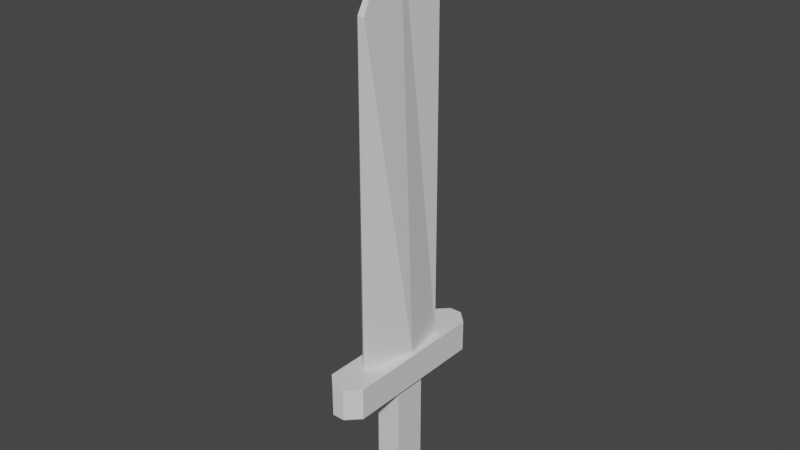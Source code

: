 # Source: sword.blend  (saved by Blender 3.2.14; exported with 4.5.12 LTS)
import bpy
from mathutils import Matrix  # noqa: F401  (used for matrix-valued properties, if any)

bpy.ops.wm.read_factory_settings(use_empty=True)
scene = bpy.context.scene
scene.name = 'Scene'

# ---- collections
col_collection = bpy.data.collections.new('Collection'); scene.collection.children.link(col_collection)

# ---- images (referenced by path relative to the original .blend; pixels are not part of the script)
import os
ASSET_DIR = os.environ.get("B2B_ASSET_DIR", "")  # directory of the original .blend (textures are referenced by path, not embedded)
HERE = os.path.dirname(os.path.abspath(__file__))  # packed textures are extracted next to this script under _unpacked/

def load_image(name, relpath, width, height, colorspace="sRGB"):
    """Load a texture the original file referenced (path relative to the .blend, or extracted next to this script)."""
    p = next((c for c in (os.path.join(HERE, relpath), os.path.join(ASSET_DIR, relpath)) if relpath and os.path.exists(c)), "")
    if p:
        img = bpy.data.images.load(p, check_existing=True)
        img.name = name
    else:  # same state as the original file: an image datablock whose file is absent (Cycles renders it pink)
        img = bpy.data.images.new(name, width, height)
        img.source = "FILE"
        img.filepath = "//" + (relpath or name)
    img.colorspace_settings.name = colorspace
    return img
img_sword_texture = load_image('Sword Texture', 'Sword Texture.png', 1024, 1024, 'sRGB')

# ---- materials (node trees are filled in below, after node groups)
mat_material = bpy.data.materials.new('Material')
mat_material.alpha_threshold = 0.0
mat_material.use_transparent_shadow = False
mat_material.line_color = (0.0, 0.0, 0.0, 1.0)
mat_swordmaterial = bpy.data.materials.new('SwordMaterial')
mat_swordmaterial.use_transparent_shadow = False

# ---- material node trees
mat_material.use_nodes = True; mat_material.node_tree.nodes.clear()
_N = mat_material.node_tree.nodes; _L = mat_material.node_tree.links
n0 = _N.new('ShaderNodeOutputMaterial'); n0.name = 'Material Output'; n0.location = (300, 300)
n1 = _N.new('ShaderNodeBsdfPrincipled'); n1.name = 'Principled BSDF'; n1.location = (10, 300)
n1.distribution = 'GGX'
n1.subsurface_method = 'RANDOM_WALK_SKIN'
n1.inputs[2].default_value = 0.4
n1.inputs[3].default_value = 1.45
n1.inputs[27].default_value = (0.0, 0.0, 0.0, 1.0)
n1.inputs[28].default_value = 1.0
_L.new(n1.outputs[0], n0.inputs[0])
n0.is_active_output = True
mat_swordmaterial.use_nodes = True; mat_swordmaterial.node_tree.nodes.clear()
_N = mat_swordmaterial.node_tree.nodes; _L = mat_swordmaterial.node_tree.links
n0 = _N.new('ShaderNodeBsdfPrincipled'); n0.name = 'Principled BSDF'; n0.location = (10, 300)
n0.distribution = 'GGX'
n0.subsurface_method = 'RANDOM_WALK_SKIN'
n0.inputs[3].default_value = 1.45
n0.inputs[27].default_value = (0.0, 0.0, 0.0, 1.0)
n0.inputs[28].default_value = 1.0
n1 = _N.new('ShaderNodeOutputMaterial'); n1.name = 'Material Output'; n1.location = (300, 300)
n2 = _N.new('ShaderNodeTexImage'); n2.name = 'Image Texture'; n2.location = (-280, 280)
n2.image = img_sword_texture
_L.new(n0.outputs[0], n1.inputs[0])
_L.new(n2.outputs[0], n0.inputs[0])
n1.is_active_output = True

# ---- world
world_world = bpy.data.worlds.new('World'); scene.world = world_world
world_world.use_nodes = True; world_world.node_tree.nodes.clear()
_N = world_world.node_tree.nodes; _L = world_world.node_tree.links
n0 = _N.new('ShaderNodeOutputWorld'); n0.name = 'World Output'; n0.location = (300, 300)
n1 = _N.new('ShaderNodeBackground'); n1.name = 'Background'; n1.location = (10, 300)
n1.inputs[0].default_value = (0.05088, 0.05088, 0.05088, 1.0)
_L.new(n1.outputs[0], n0.inputs[0])
n0.is_active_output = True
world_world.color = (0.05088, 0.05088, 0.05088)
world_world.use_sun_shadow = False
world_world.sun_shadow_jitter_overblur = 0.0

# ---- meshes
me_cube = bpy.data.meshes.new('Cube')
me_cube.from_pydata([(0.01765, 0.2467, 0.08173), (0.01765, -0.2467, 0.08173), (-0.01765, 0.2467, 0.08173), (-0.01765, -0.2467, 0.08173), (-0.04095, 0.2242, 0.08173), (0.06431, 0.0859, -0.08173), (-0.06431, 0.0859, -0.08173), (0.04095, 0.2242, 0.08173), (-0.06431, -0.09038, -0.08173), (0.04095, -0.2287, 0.08173), (-0.04095, -0.2287, 0.08173), (0.06431, -0.09038, -0.08173), (0.09763, -0.2287, -0.08173), (0.09763, 0.2242, -0.08173), (-0.09763, 0.2242, -0.08173), (-0.09763, -0.2287, -0.08173), (0.09763, -0.2287, 0.08173), (-0.09763, 0.2242, 0.08173), (-0.09763, -0.2287, 0.08173), (0.09763, 0.2242, 0.08173), (0.06431, -0.09038, -0.7557), (0.06431, 0.0859, -0.7557), (-0.06431, 0.0859, -0.7557), (-0.06431, -0.09038, -0.7557), (0.01765, -0.2467, 1.791), (-0.01765, -0.2467, 1.791), (-0.01765, 0.2467, 1.791), (0.01765, 0.2467, 1.791), (-0.09763, -0.002238, 0.08173), (0.09763, -0.002238, -0.08173), (-0.09763, -0.002238, -0.08173), (0.09763, -0.002238, 0.08173), (0.06431, -0.002238, -0.08173), (-0.06431, -0.002238, -0.08173), (-0.0803, -0.002238, 0.08173), (0.0803, -0.002238, 0.08173), (0.0, -0.002238, 2.259), (-0.06431, 0.0859, -0.6564), (-0.06431, -0.09038, -0.6564), (0.06431, -0.09038, -0.6564), (0.06431, 0.0859, -0.6564), (0.06431, -0.002238, -0.6564), (-0.06431, -0.002238, -0.6564), (0.08492, 0.1065, -0.7557), (-0.08492, 0.1065, -0.7557), (0.08492, -0.111, -0.7557), (-0.08492, -0.111, -0.7557), (-0.08492, 0.1065, -0.6564), (0.08492, -0.111, -0.6564), (0.08492, 0.1065, -0.6564), (-0.08492, -0.111, -0.6564), (0.03231, 0.4484, -0.08173), (0.09763, 0.3831, -0.08173), (0.09763, -0.3831, -0.08173), (0.03231, -0.4484, -0.08173), (-0.09763, 0.3831, -0.08173), (-0.03231, 0.4484, -0.08173), (-0.03231, -0.4484, -0.08173), (-0.09763, -0.3831, -0.08173), (0.03231, -0.4484, 0.08173), (0.09763, -0.3831, 0.08173), (0.07355, -0.3877, 0.08173), (-0.09763, -0.3831, 0.08173), (-0.03231, -0.4484, 0.08173), (-0.07355, -0.3877, 0.08173), (-0.03231, 0.4484, 0.08173), (-0.09763, 0.3831, 0.08173), (-0.07355, 0.3877, 0.08173), (0.09763, 0.3831, 0.08173), (0.03231, 0.4484, 0.08173), (0.07355, 0.3877, 0.08173)], [], [(15, 12, 53, 54, 57, 58), (58, 62, 18, 15), (14, 17, 66, 55), (54, 59, 63, 57), (52, 68, 19, 13), (28, 17, 14, 30), (3, 1, 24, 25), (56, 65, 69, 51), (12, 16, 60, 53), (1, 3, 64, 63, 59, 61), (31, 16, 12, 29), (32, 5, 13, 29), (5, 6, 14, 13), (33, 8, 15, 30), (8, 11, 12, 15), (9, 1, 61, 60, 16), (3, 10, 18, 62, 64), (2, 0, 70, 69, 65, 67), (0, 7, 19, 68, 70), (34, 4, 17, 28), (35, 9, 16, 31), (4, 2, 67, 66, 17), (20, 23, 22, 21), (40, 41, 39, 48, 49), (22, 23, 46, 44), (36, 25, 24), (35, 7, 0, 27, 36), (9, 35, 36, 24, 1), (0, 2, 26, 27), (4, 34, 36, 26, 2), (27, 26, 36), (7, 35, 31, 19), (10, 34, 28, 18), (6, 33, 30, 14), (11, 32, 29, 12), (19, 31, 29, 13), (18, 28, 30, 15), (34, 10, 3, 25, 36), (8, 33, 42, 38), (5, 32, 41, 40), (6, 5, 40, 37), (11, 8, 38, 39), (32, 11, 39, 41), (33, 6, 37, 42), (39, 38, 50, 48), (50, 47, 44, 46), (48, 50, 46, 45), (47, 49, 43, 44), (49, 48, 45, 43), (21, 22, 44, 43), (23, 20, 45, 46), (37, 40, 49, 47), (20, 21, 43, 45), (42, 37, 47, 50, 38), (59, 60, 61), (62, 63, 64), (65, 66, 67), (68, 69, 70), (68, 52, 51, 69), (57, 63, 62, 58), (59, 54, 53, 60), (65, 56, 55, 66), (55, 56, 51, 52, 13, 14)])
_uv = me_cube.uv_layers.new(name='UVMap')
_uv.uv.foreach_set('vector', [0.5395, 0.3091, 0.6287, 0.3091, 0.6287, 0.3795, 0.5989, 0.4094, 0.5694, 0.4094, 0.5395, 0.3795, 0.7035, 0.02982, 0.7781, 0.02982, 0.7781, 0.1003, 0.7035, 0.1003, 0.7035, 0.307, 0.7781, 0.307, 0.7781, 0.3795, 0.7035, 0.3795, 0.635, 0.6717, 0.635, 0.7459, 0.6055, 0.7459, 0.6055, 0.6717, 0.6287, 0.02981, 0.7033, 0.02981, 0.7033, 0.1023, 0.6287, 0.1023, 0.7781, 0.2037, 0.7781, 0.307, 0.7035, 0.307, 0.7035, 0.2037, 0.8104, 0.9998, 0.7943, 0.9998, 0.7943, 0.2229, 0.8104, 0.2229, 0.635, 0.7459, 0.635, 0.8202, 0.6055, 0.8202, 0.6055, 0.7459, 0.6287, 0.3091, 0.7033, 0.3091, 0.7033, 0.3795, 0.6287, 0.3795, 0.4869, 0.3173, 0.503, 0.3173, 0.5286, 0.3816, 0.5097, 0.4094, 0.4802, 0.4094, 0.4614, 0.3816, 0.7033, 0.2057, 0.7033, 0.3091, 0.6287, 0.3091, 0.6287, 0.2057, 0.6135, 0.2057, 0.6135, 0.1655, 0.6287, 0.1023, 0.6287, 0.2057, 0.6135, 0.1655, 0.5548, 0.1655, 0.5395, 0.1023, 0.6287, 0.1023, 0.5548, 0.2057, 0.5548, 0.2459, 0.5395, 0.3091, 0.5395, 0.2057, 0.5548, 0.2459, 0.6135, 0.2459, 0.6287, 0.3091, 0.5395, 0.3091, 0.4763, 0.3091, 0.4869, 0.3173, 0.4614, 0.3816, 0.4504, 0.3795, 0.4504, 0.3091, 0.503, 0.3173, 0.5137, 0.3091, 0.5395, 0.3091, 0.5395, 0.3795, 0.5286, 0.3816, 0.503, 0.09207, 0.4869, 0.09207, 0.4614, 0.02772, 0.4802, 0.0, 0.5097, 0.0, 0.5286, 0.02772, 0.4869, 0.09207, 0.4763, 0.1023, 0.4504, 0.1023, 0.4504, 0.02982, 0.4614, 0.02772, 0.5316, 0.2057, 0.5137, 0.1023, 0.5395, 0.1023, 0.5395, 0.2057, 0.4583, 0.2057, 0.4763, 0.3091, 0.4504, 0.3091, 0.4504, 0.2057, 0.5137, 0.1023, 0.503, 0.09207, 0.5286, 0.02772, 0.5395, 0.02982, 0.5395, 0.1023, 0.5185, 0.7615, 0.4598, 0.7615, 0.4598, 0.6811, 0.5185, 0.6811, 0.5373, 0.6811, 0.5373, 0.7213, 0.5373, 0.7615, 0.5279, 0.7709, 0.5279, 0.6717, 0.4598, 0.6811, 0.4598, 0.7615, 0.4504, 0.7709, 0.4504, 0.6717, 0.8024, 0.0, 0.8104, 0.2229, 0.7943, 0.2229, 0.3388, 0.9939, 0.2355, 0.9938, 0.2252, 0.9937, 0.2252, 0.2133, 0.3388, 0.0, 0.4422, 0.9938, 0.3388, 0.9939, 0.3388, 0.0, 0.4504, 0.2133, 0.4504, 0.9937, 0.7943, 1.0, 0.7782, 1.0, 0.7782, 0.2232, 0.7943, 0.2232, 0.2149, 0.9938, 0.1116, 0.9939, 0.1116, 0.0, 0.2252, 0.2133, 0.2252, 0.9937, 0.7943, 0.2232, 0.7782, 0.2232, 0.7863, 0.0, 0.4763, 0.1023, 0.4583, 0.2057, 0.4504, 0.2057, 0.4504, 0.1023, 0.5137, 0.3091, 0.5316, 0.2057, 0.5395, 0.2057, 0.5395, 0.3091, 0.5548, 0.1655, 0.5548, 0.2057, 0.5395, 0.2057, 0.5395, 0.1023, 0.6135, 0.2459, 0.6135, 0.2057, 0.6287, 0.2057, 0.6287, 0.3091, 0.7033, 0.1023, 0.7033, 0.2057, 0.6287, 0.2057, 0.6287, 0.1023, 0.7781, 0.1003, 0.7781, 0.2037, 0.7035, 0.2037, 0.7035, 0.1003, 0.1116, 0.9939, 0.008225, 0.9938, 0.0, 0.9937, 0.0, 0.2133, 0.1116, 0.0, 0.5395, 0.4094, 0.5798, 0.4094, 0.5798, 0.6717, 0.5395, 0.6717, 0.5309, 0.6717, 0.4906, 0.6717, 0.4906, 0.4094, 0.5309, 0.4094, 0.7035, 0.6705, 0.6447, 0.6705, 0.6447, 0.4094, 0.7035, 0.4094, 0.7622, 0.6705, 0.7035, 0.6705, 0.7035, 0.4094, 0.7622, 0.4094, 0.4906, 0.6717, 0.4504, 0.6717, 0.4504, 0.4094, 0.4906, 0.4094, 0.5798, 0.4094, 0.62, 0.4094, 0.62, 0.6717, 0.5798, 0.6717, 0.5373, 0.7615, 0.5961, 0.7615, 0.6055, 0.7709, 0.5279, 0.7709, 0.7488, 0.6705, 0.7488, 0.7698, 0.7035, 0.7698, 0.7035, 0.6705, 0.6447, 0.8473, 0.6447, 0.7697, 0.6898, 0.7697, 0.6898, 0.8473, 0.7035, 0.8473, 0.7035, 0.7698, 0.7485, 0.7698, 0.7485, 0.8473, 0.69, 0.6705, 0.69, 0.7697, 0.6447, 0.7697, 0.6447, 0.6705, 0.5185, 0.6811, 0.4598, 0.6811, 0.4504, 0.6717, 0.5279, 0.6717, 0.4598, 0.7615, 0.5185, 0.7615, 0.5279, 0.7709, 0.4504, 0.7709, 0.5961, 0.6811, 0.5373, 0.6811, 0.5279, 0.6717, 0.6055, 0.6717, 0.5185, 0.7615, 0.5185, 0.6811, 0.5279, 0.6717, 0.5279, 0.7709, 0.5961, 0.7213, 0.5961, 0.6811, 0.6055, 0.6717, 0.6055, 0.7709, 0.5961, 0.7615, 0.4802, 0.4094, 0.4504, 0.3795, 0.4614, 0.3816, 0.5395, 0.3795, 0.5097, 0.4094, 0.5286, 0.3816, 0.5097, 0.0, 0.5395, 0.02982, 0.5286, 0.02772, 0.4504, 0.02982, 0.4802, 0.0, 0.4614, 0.02772, 0.7033, 0.02981, 0.6287, 0.02981, 0.6288, 8.941e-08, 0.7035, 0.0, 0.7036, 0.0, 0.7782, 8.941e-08, 0.7781, 0.02982, 0.7035, 0.02982, 0.7035, 0.4094, 0.6288, 0.4094, 0.6287, 0.3795, 0.7033, 0.3795, 0.7782, 0.4094, 0.7036, 0.4094, 0.7035, 0.3795, 0.7781, 0.3795, 0.5395, 0.02982, 0.5694, 0.0, 0.5989, 0.0, 0.6287, 0.02982, 0.6287, 0.1023, 0.5395, 0.1023])
me_cube.materials.append(mat_material)
me_cube.materials.append(mat_swordmaterial)
me_cube.use_mirror_vertex_groups = False
me_cube.update()

# ---- objects
ob_cube = bpy.data.objects.new('Cube', me_cube)

# ---- transforms, parenting, visibility, modifiers, constraints
ob_cube.location = (0.0, 0.0, 0.0)
ob_cube.lock_rotations_4d = False
ob_cube.empty_display_type = 'ARROWS'
ob_cube.lineart.crease_threshold = 0.0

# ---- collection membership
col_collection.objects.link(ob_cube)

# ---- scene / render settings (as saved in the file)
scene.frame_start = 1; scene.frame_end = 250; scene.frame_set(1)
scene.render.engine = 'BLENDER_EEVEE_NEXT'
scene.cycles.sampling_pattern = 'TABULATED_SOBOL'
scene.cycles.use_light_tree = False
scene.view_settings.view_transform = 'Filmic'
bpy.context.view_layer.update()

# ---- added for rendering (the .blend has no active camera and no usable light): camera, sun
cam_auto = bpy.data.cameras.new('AutoCamera')
cam_auto.lens = 50.0
cam_auto.sensor_width = 36.0
cam_auto.clip_end = 1000.0
ob_auto_camera = bpy.data.objects.new('AutoCamera', cam_auto)
scene.collection.objects.link(ob_auto_camera)
ob_auto_camera.location = (2.91538, -3.49845, 3.08381)
ob_auto_camera.rotation_euler = (1.09748, -7.21219e-08, 0.694738)
scene.camera = ob_auto_camera
light_auto_sun = bpy.data.lights.new('AutoSun', 'SUN')
light_auto_sun.energy = 3.0
light_auto_sun.angle = 0.0523599
ob_auto_sun = bpy.data.objects.new('AutoSun', light_auto_sun)
scene.collection.objects.link(ob_auto_sun)
ob_auto_sun.rotation_euler = (0.872665, 0.174533, 0.523599)
bpy.context.view_layer.update()
